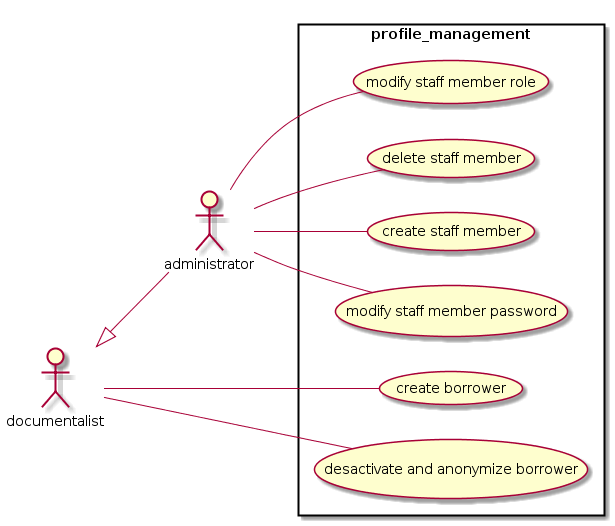

The diagram above was rendered by PlantUML. Its source (embedded in the PNG):
@startuml

left to right direction

actor administrator as a
actor documentalist as d


d <|-- a

rectangle profile_management {
  d -- (create borrower)
  d -- (desactivate and anonymize borrower)
  a -- (create staff member)
  a -- (modify staff member password)
  a -- (modify staff member role)
  a -- (delete staff member)
}
@enduml